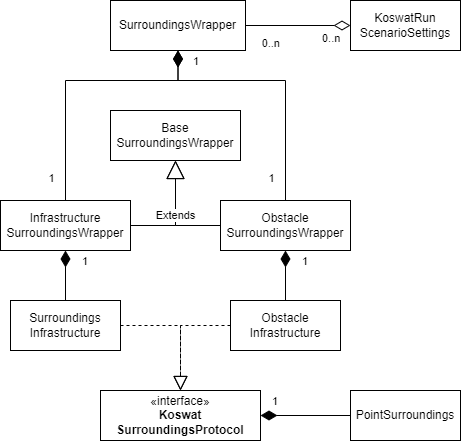

The diagram above was exported from draw.io. Its source (the exported page's mxGraphModel, read from the mxfile embedded in the PNG):
<mxGraphModel dx="1434" dy="844" grid="1" gridSize="10" guides="1" tooltips="1" connect="1" arrows="1" fold="1" page="1" pageScale="1" pageWidth="850" pageHeight="1100" background="#ffffff" math="0" shadow="0">
  <root>
    <mxCell id="0" />
    <mxCell id="1" parent="0" />
    <mxCell id="2cIJeCtDx5QyfgVqfDIg-7" value="Surroundings&lt;div&gt;Infrastructure&lt;/div&gt;" style="html=1;whiteSpace=wrap;" parent="1" vertex="1">
      <mxGeometry x="70" y="450" width="110" height="50" as="geometry" />
    </mxCell>
    <mxCell id="2cIJeCtDx5QyfgVqfDIg-8" value="«interface»&lt;br&gt;&lt;b&gt;Koswat&lt;/b&gt;&lt;div&gt;&lt;b&gt;SurroundingsProtocol&lt;/b&gt;&lt;/div&gt;" style="html=1;whiteSpace=wrap;" parent="1" vertex="1">
      <mxGeometry x="160" y="540" width="160" height="50" as="geometry" />
    </mxCell>
    <mxCell id="2cIJeCtDx5QyfgVqfDIg-9" value="&lt;div&gt;Obstacle&lt;/div&gt;&lt;div&gt;Infrastructure&lt;/div&gt;" style="html=1;whiteSpace=wrap;" parent="1" vertex="1">
      <mxGeometry x="290" y="450" width="110" height="50" as="geometry" />
    </mxCell>
    <mxCell id="2cIJeCtDx5QyfgVqfDIg-10" value="" style="endArrow=block;dashed=1;endFill=0;endSize=12;html=1;rounded=0;" parent="1" source="2cIJeCtDx5QyfgVqfDIg-7" target="2cIJeCtDx5QyfgVqfDIg-8" edge="1">
      <mxGeometry width="160" relative="1" as="geometry">
        <mxPoint x="550" y="360" as="sourcePoint" />
        <mxPoint x="710" y="360" as="targetPoint" />
        <Array as="points">
          <mxPoint x="240" y="475" />
        </Array>
      </mxGeometry>
    </mxCell>
    <mxCell id="2cIJeCtDx5QyfgVqfDIg-11" value="" style="endArrow=block;dashed=1;endFill=0;endSize=12;html=1;rounded=0;" parent="1" source="2cIJeCtDx5QyfgVqfDIg-9" target="2cIJeCtDx5QyfgVqfDIg-8" edge="1">
      <mxGeometry width="160" relative="1" as="geometry">
        <mxPoint x="620" y="296" as="sourcePoint" />
        <mxPoint x="690" y="309" as="targetPoint" />
        <Array as="points">
          <mxPoint x="240" y="475" />
        </Array>
      </mxGeometry>
    </mxCell>
    <mxCell id="2cIJeCtDx5QyfgVqfDIg-12" value="Infrastructure&lt;div&gt;SurroundingsWrapper&lt;/div&gt;" style="html=1;whiteSpace=wrap;" parent="1" vertex="1">
      <mxGeometry x="60" y="350" width="130" height="50" as="geometry" />
    </mxCell>
    <mxCell id="2cIJeCtDx5QyfgVqfDIg-13" value="&lt;div&gt;Obstacle&lt;/div&gt;&lt;div&gt;SurroundingsWrapper&lt;/div&gt;" style="html=1;whiteSpace=wrap;" parent="1" vertex="1">
      <mxGeometry x="280" y="350" width="130" height="50" as="geometry" />
    </mxCell>
    <mxCell id="2cIJeCtDx5QyfgVqfDIg-15" value="&lt;div&gt;Base&lt;/div&gt;&lt;div&gt;SurroundingsWrapper&lt;/div&gt;" style="html=1;whiteSpace=wrap;" parent="1" vertex="1">
      <mxGeometry x="170" y="260" width="130" height="50" as="geometry" />
    </mxCell>
    <mxCell id="2cIJeCtDx5QyfgVqfDIg-16" value="Extends" style="endArrow=block;endSize=16;endFill=0;html=1;rounded=0;" parent="1" source="2cIJeCtDx5QyfgVqfDIg-13" target="2cIJeCtDx5QyfgVqfDIg-15" edge="1">
      <mxGeometry width="160" relative="1" as="geometry">
        <mxPoint x="640" y="590" as="sourcePoint" />
        <mxPoint x="800" y="590" as="targetPoint" />
        <Array as="points">
          <mxPoint x="235" y="375" />
        </Array>
      </mxGeometry>
    </mxCell>
    <mxCell id="2cIJeCtDx5QyfgVqfDIg-17" value="Extends" style="endArrow=block;endSize=16;endFill=0;html=1;rounded=0;" parent="1" source="2cIJeCtDx5QyfgVqfDIg-12" target="2cIJeCtDx5QyfgVqfDIg-15" edge="1">
      <mxGeometry width="160" relative="1" as="geometry">
        <mxPoint x="500" y="460" as="sourcePoint" />
        <mxPoint x="660" y="460" as="targetPoint" />
        <Array as="points">
          <mxPoint x="235" y="375" />
        </Array>
      </mxGeometry>
    </mxCell>
    <mxCell id="2cIJeCtDx5QyfgVqfDIg-18" value="PointSurroundings" style="html=1;whiteSpace=wrap;" parent="1" vertex="1">
      <mxGeometry x="410" y="540" width="110" height="50" as="geometry" />
    </mxCell>
    <mxCell id="2cIJeCtDx5QyfgVqfDIg-21" value="1" style="endArrow=none;html=1;endSize=12;startArrow=diamondThin;startSize=14;startFill=1;edgeStyle=orthogonalEdgeStyle;align=left;verticalAlign=bottom;rounded=0;endFill=0;" parent="1" source="2cIJeCtDx5QyfgVqfDIg-8" target="2cIJeCtDx5QyfgVqfDIg-18" edge="1">
      <mxGeometry x="-0.7778" y="5" relative="1" as="geometry">
        <mxPoint x="640" y="410" as="sourcePoint" />
        <mxPoint x="800" y="410" as="targetPoint" />
        <mxPoint as="offset" />
      </mxGeometry>
    </mxCell>
    <mxCell id="2cIJeCtDx5QyfgVqfDIg-22" value="1" style="endArrow=none;html=1;endSize=12;startArrow=diamondThin;startSize=14;startFill=1;edgeStyle=orthogonalEdgeStyle;align=left;verticalAlign=bottom;rounded=0;endFill=0;" parent="1" source="2cIJeCtDx5QyfgVqfDIg-13" target="2cIJeCtDx5QyfgVqfDIg-9" edge="1">
      <mxGeometry x="-0.2" y="15" relative="1" as="geometry">
        <mxPoint x="330" y="575" as="sourcePoint" />
        <mxPoint x="420" y="575" as="targetPoint" />
        <mxPoint as="offset" />
      </mxGeometry>
    </mxCell>
    <mxCell id="2cIJeCtDx5QyfgVqfDIg-23" value="1" style="endArrow=none;html=1;endSize=12;startArrow=diamondThin;startSize=14;startFill=1;edgeStyle=orthogonalEdgeStyle;align=left;verticalAlign=bottom;rounded=0;endFill=0;" parent="1" source="2cIJeCtDx5QyfgVqfDIg-12" target="2cIJeCtDx5QyfgVqfDIg-7" edge="1">
      <mxGeometry x="-0.2" y="15" relative="1" as="geometry">
        <mxPoint x="355" y="410" as="sourcePoint" />
        <mxPoint x="355" y="460" as="targetPoint" />
        <mxPoint as="offset" />
      </mxGeometry>
    </mxCell>
    <mxCell id="2cIJeCtDx5QyfgVqfDIg-24" value="SurroundingsWrapper" style="html=1;whiteSpace=wrap;" parent="1" vertex="1">
      <mxGeometry x="170" y="150" width="135" height="50" as="geometry" />
    </mxCell>
    <mxCell id="2cIJeCtDx5QyfgVqfDIg-25" value="1" style="endArrow=none;html=1;endSize=12;startArrow=diamondThin;startSize=14;startFill=1;edgeStyle=orthogonalEdgeStyle;align=left;verticalAlign=bottom;rounded=0;endFill=0;" parent="1" source="2cIJeCtDx5QyfgVqfDIg-24" target="2cIJeCtDx5QyfgVqfDIg-12" edge="1">
      <mxGeometry x="-0.8476" y="13" relative="1" as="geometry">
        <mxPoint x="640" y="410" as="sourcePoint" />
        <mxPoint x="800" y="410" as="targetPoint" />
        <Array as="points">
          <mxPoint x="238" y="230" />
          <mxPoint x="125" y="230" />
        </Array>
        <mxPoint as="offset" />
      </mxGeometry>
    </mxCell>
    <mxCell id="2cIJeCtDx5QyfgVqfDIg-27" value="1" style="edgeLabel;html=1;align=center;verticalAlign=middle;resizable=0;points=[];" parent="2cIJeCtDx5QyfgVqfDIg-25" vertex="1" connectable="0">
      <mxGeometry x="0.8248" y="-1" relative="1" as="geometry">
        <mxPoint x="-14" as="offset" />
      </mxGeometry>
    </mxCell>
    <mxCell id="2cIJeCtDx5QyfgVqfDIg-28" value="1" style="endArrow=none;html=1;endSize=12;startArrow=diamondThin;startSize=14;startFill=1;edgeStyle=orthogonalEdgeStyle;align=left;verticalAlign=bottom;rounded=0;endFill=0;" parent="1" source="2cIJeCtDx5QyfgVqfDIg-24" target="2cIJeCtDx5QyfgVqfDIg-13" edge="1">
      <mxGeometry x="-0.6699" y="10" relative="1" as="geometry">
        <mxPoint x="248" y="210" as="sourcePoint" />
        <mxPoint x="135" y="360" as="targetPoint" />
        <Array as="points">
          <mxPoint x="238" y="230" />
          <mxPoint x="345" y="230" />
        </Array>
        <mxPoint as="offset" />
      </mxGeometry>
    </mxCell>
    <mxCell id="2cIJeCtDx5QyfgVqfDIg-29" value="1" style="edgeLabel;html=1;align=center;verticalAlign=middle;resizable=0;points=[];" parent="2cIJeCtDx5QyfgVqfDIg-28" vertex="1" connectable="0">
      <mxGeometry x="0.8248" y="-1" relative="1" as="geometry">
        <mxPoint x="-14" as="offset" />
      </mxGeometry>
    </mxCell>
    <mxCell id="2cIJeCtDx5QyfgVqfDIg-30" value="KoswatRun&lt;div&gt;ScenarioSettings&lt;/div&gt;" style="html=1;whiteSpace=wrap;" parent="1" vertex="1">
      <mxGeometry x="410" y="150" width="110" height="50" as="geometry" />
    </mxCell>
    <mxCell id="2cIJeCtDx5QyfgVqfDIg-35" value="" style="endArrow=none;html=1;endSize=12;startArrow=diamondThin;startSize=14;startFill=0;edgeStyle=orthogonalEdgeStyle;rounded=0;endFill=0;" parent="1" source="2cIJeCtDx5QyfgVqfDIg-30" target="2cIJeCtDx5QyfgVqfDIg-24" edge="1">
      <mxGeometry relative="1" as="geometry">
        <mxPoint x="640" y="410" as="sourcePoint" />
        <mxPoint x="800" y="410" as="targetPoint" />
      </mxGeometry>
    </mxCell>
    <mxCell id="2cIJeCtDx5QyfgVqfDIg-36" value="0..n" style="edgeLabel;resizable=0;html=1;align=left;verticalAlign=top;" parent="2cIJeCtDx5QyfgVqfDIg-35" connectable="0" vertex="1">
      <mxGeometry x="-1" relative="1" as="geometry">
        <mxPoint x="-30" as="offset" />
      </mxGeometry>
    </mxCell>
    <mxCell id="2cIJeCtDx5QyfgVqfDIg-37" value="0..n" style="edgeLabel;resizable=0;html=1;align=right;verticalAlign=top;" parent="2cIJeCtDx5QyfgVqfDIg-35" connectable="0" vertex="1">
      <mxGeometry x="1" relative="1" as="geometry">
        <mxPoint x="35" y="5" as="offset" />
      </mxGeometry>
    </mxCell>
  </root>
</mxGraphModel>